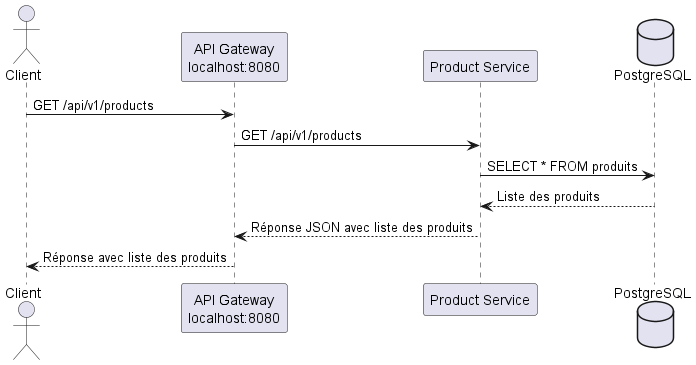

The diagram above was rendered by PlantUML. Its source (embedded in the PNG):
@startuml
actor Client
participant "API Gateway\nlocalhost:8080" as Gateway
participant "Product Service" as ProductService
database "PostgreSQL" as DB

Client -> Gateway : GET /api/v1/products
Gateway -> ProductService : GET /api/v1/products
ProductService -> DB : SELECT * FROM produits
DB --> ProductService : Liste des produits
ProductService --> Gateway : Réponse JSON avec liste des produits
Gateway --> Client : Réponse avec liste des produits
@enduml